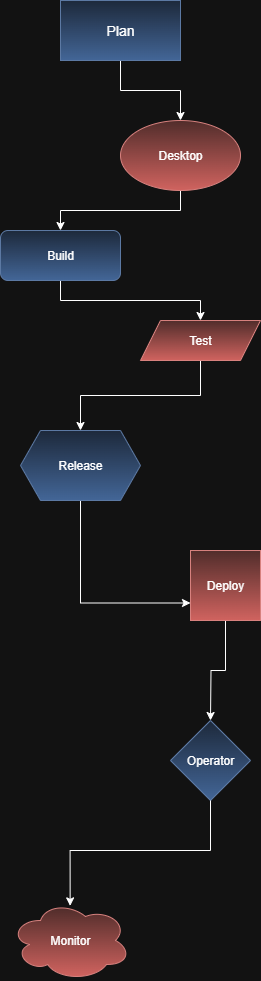

The diagram above was exported from draw.io. Its source (the exported page's mxGraphModel, read from the mxfile embedded in the PNG):
<mxGraphModel dx="1042" dy="562" grid="1" gridSize="10" guides="1" tooltips="1" connect="1" arrows="1" fold="1" page="1" pageScale="1" pageWidth="827" pageHeight="1169" math="0" shadow="0">
  <root>
    <mxCell id="0" />
    <mxCell id="1" parent="0" />
    <mxCell id="Du_sTPCXLm43WjbDdgZ0-22" value="" style="edgeStyle=orthogonalEdgeStyle;rounded=0;orthogonalLoop=1;jettySize=auto;html=1;" edge="1" parent="1" source="Du_sTPCXLm43WjbDdgZ0-6" target="Du_sTPCXLm43WjbDdgZ0-11">
      <mxGeometry relative="1" as="geometry" />
    </mxCell>
    <mxCell id="Du_sTPCXLm43WjbDdgZ0-6" value="&lt;font style=&quot;font-size: 14px;&quot;&gt;Plan&lt;/font&gt;" style="rounded=0;whiteSpace=wrap;html=1;fillColor=#dae8fc;strokeColor=#6c8ebf;gradientColor=#7ea6e0;" vertex="1" parent="1">
      <mxGeometry x="380" width="120" height="60" as="geometry" />
    </mxCell>
    <mxCell id="Du_sTPCXLm43WjbDdgZ0-24" style="edgeStyle=orthogonalEdgeStyle;rounded=0;orthogonalLoop=1;jettySize=auto;html=1;exitX=0.5;exitY=1;exitDx=0;exitDy=0;entryX=0.5;entryY=0;entryDx=0;entryDy=0;" edge="1" parent="1" source="Du_sTPCXLm43WjbDdgZ0-11" target="Du_sTPCXLm43WjbDdgZ0-12">
      <mxGeometry relative="1" as="geometry" />
    </mxCell>
    <mxCell id="Du_sTPCXLm43WjbDdgZ0-11" value="Desktop" style="ellipse;whiteSpace=wrap;html=1;fillColor=#f8cecc;gradientColor=#ea6b66;strokeColor=#b85450;" vertex="1" parent="1">
      <mxGeometry x="440" y="120" width="120" height="70" as="geometry" />
    </mxCell>
    <mxCell id="Du_sTPCXLm43WjbDdgZ0-27" style="edgeStyle=orthogonalEdgeStyle;rounded=0;orthogonalLoop=1;jettySize=auto;html=1;exitX=0.5;exitY=1;exitDx=0;exitDy=0;entryX=0.5;entryY=0;entryDx=0;entryDy=0;" edge="1" parent="1" source="Du_sTPCXLm43WjbDdgZ0-12" target="Du_sTPCXLm43WjbDdgZ0-13">
      <mxGeometry relative="1" as="geometry" />
    </mxCell>
    <mxCell id="Du_sTPCXLm43WjbDdgZ0-12" value="Build" style="rounded=1;whiteSpace=wrap;html=1;fillColor=#dae8fc;gradientColor=#7ea6e0;strokeColor=#6c8ebf;" vertex="1" parent="1">
      <mxGeometry x="320" y="230" width="120" height="50" as="geometry" />
    </mxCell>
    <mxCell id="Du_sTPCXLm43WjbDdgZ0-28" style="edgeStyle=orthogonalEdgeStyle;rounded=0;orthogonalLoop=1;jettySize=auto;html=1;entryX=0.5;entryY=0;entryDx=0;entryDy=0;" edge="1" parent="1" source="Du_sTPCXLm43WjbDdgZ0-13" target="Du_sTPCXLm43WjbDdgZ0-14">
      <mxGeometry relative="1" as="geometry" />
    </mxCell>
    <mxCell id="Du_sTPCXLm43WjbDdgZ0-13" value="Test" style="shape=parallelogram;perimeter=parallelogramPerimeter;whiteSpace=wrap;html=1;fixedSize=1;fillColor=#f8cecc;gradientColor=#ea6b66;strokeColor=#b85450;" vertex="1" parent="1">
      <mxGeometry x="460" y="320" width="120" height="40" as="geometry" />
    </mxCell>
    <mxCell id="Du_sTPCXLm43WjbDdgZ0-35" style="edgeStyle=orthogonalEdgeStyle;rounded=0;orthogonalLoop=1;jettySize=auto;html=1;exitX=0.5;exitY=1;exitDx=0;exitDy=0;entryX=0;entryY=0.75;entryDx=0;entryDy=0;" edge="1" parent="1" source="Du_sTPCXLm43WjbDdgZ0-14" target="Du_sTPCXLm43WjbDdgZ0-15">
      <mxGeometry relative="1" as="geometry" />
    </mxCell>
    <mxCell id="Du_sTPCXLm43WjbDdgZ0-14" value="Release" style="shape=hexagon;perimeter=hexagonPerimeter2;whiteSpace=wrap;html=1;fixedSize=1;fillColor=#dae8fc;gradientColor=#7ea6e0;strokeColor=#6c8ebf;" vertex="1" parent="1">
      <mxGeometry x="340" y="430" width="120" height="70" as="geometry" />
    </mxCell>
    <mxCell id="Du_sTPCXLm43WjbDdgZ0-36" style="edgeStyle=orthogonalEdgeStyle;rounded=0;orthogonalLoop=1;jettySize=auto;html=1;" edge="1" parent="1" source="Du_sTPCXLm43WjbDdgZ0-15">
      <mxGeometry relative="1" as="geometry">
        <mxPoint x="530" y="720" as="targetPoint" />
      </mxGeometry>
    </mxCell>
    <mxCell id="Du_sTPCXLm43WjbDdgZ0-15" value="Deploy" style="whiteSpace=wrap;html=1;aspect=fixed;fillColor=#f8cecc;gradientColor=#ea6b66;strokeColor=#b85450;" vertex="1" parent="1">
      <mxGeometry x="510" y="550" width="70" height="70" as="geometry" />
    </mxCell>
    <mxCell id="Du_sTPCXLm43WjbDdgZ0-16" value="Operator" style="rhombus;whiteSpace=wrap;html=1;fillColor=#dae8fc;gradientColor=#7ea6e0;strokeColor=#6c8ebf;" vertex="1" parent="1">
      <mxGeometry x="490" y="720" width="80" height="80" as="geometry" />
    </mxCell>
    <mxCell id="Du_sTPCXLm43WjbDdgZ0-20" value="Monitor" style="ellipse;shape=cloud;whiteSpace=wrap;html=1;fillColor=#f8cecc;gradientColor=#ea6b66;strokeColor=#b85450;" vertex="1" parent="1">
      <mxGeometry x="330" y="900" width="120" height="80" as="geometry" />
    </mxCell>
    <mxCell id="Du_sTPCXLm43WjbDdgZ0-33" style="edgeStyle=orthogonalEdgeStyle;rounded=0;orthogonalLoop=1;jettySize=auto;html=1;exitX=0.5;exitY=1;exitDx=0;exitDy=0;entryX=0.497;entryY=0.067;entryDx=0;entryDy=0;entryPerimeter=0;" edge="1" parent="1" source="Du_sTPCXLm43WjbDdgZ0-16" target="Du_sTPCXLm43WjbDdgZ0-20">
      <mxGeometry relative="1" as="geometry" />
    </mxCell>
  </root>
</mxGraphModel>